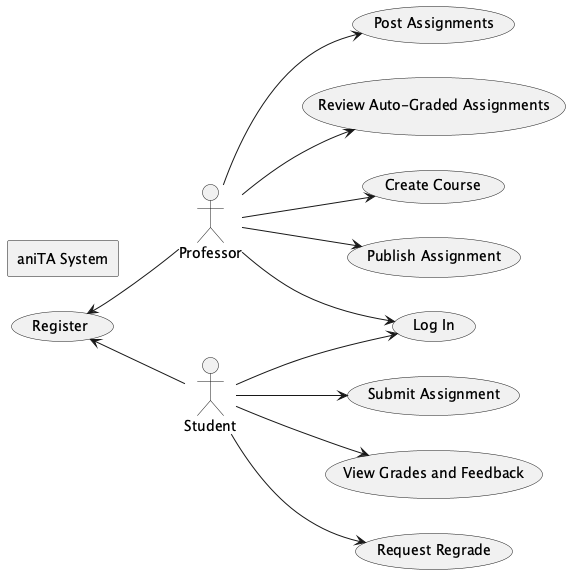

The diagram above was rendered by PlantUML. Its source (embedded in the PNG):
@startuml
left to right direction

actor Professor
actor Student

rectangle "aniTA System"
  (Register) <-- Professor
  (Register) <-- Student

  Professor --> (Log In)
  Professor --> (Post Assignments)
  Professor --> (Review Auto-Graded Assignments)
  Professor --> (Create Course)
  Professor --> (Publish Assignment)

  Student --> (Log In)
  Student --> (Submit Assignment)
  Student --> (View Grades and Feedback)
  Student --> (Request Regrade)
}

@enduml